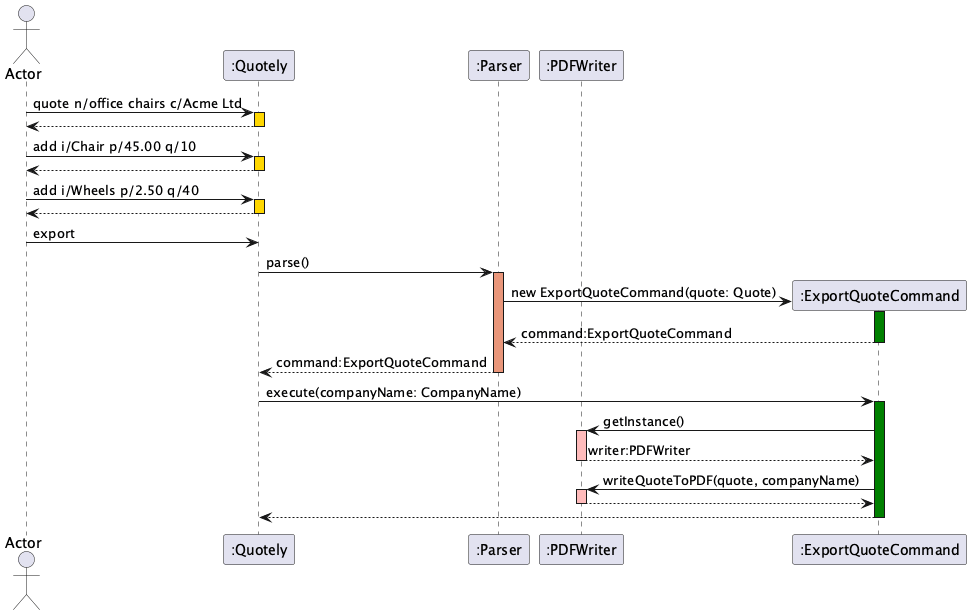

The diagram above was rendered by PlantUML. Its source (embedded in the PNG):
@startuml
actor Actor
participant ":Quotely"
participant ":Parser"
participant ":PDFWriter"


Actor -> ":Quotely" ++ #Gold: quote n/office chairs c/Acme Ltd
return

Actor -> ":Quotely" ++ #Gold: add i/Chair p/45.00 q/10
return

Actor -> ":Quotely" ++ #Gold: add i/Wheels p/2.50 q/40
return

Actor -> ":Quotely": export

":Quotely" -> ":Parser" ++ #DarkSalmon: parse()

":Parser" -> ":ExportQuoteCommand" **: new ExportQuoteCommand(quote: Quote)
activate ":ExportQuoteCommand" #Green
return command:ExportQuoteCommand

return command:ExportQuoteCommand

":Quotely" -> ":ExportQuoteCommand" ++ #Green: execute(companyName: CompanyName)
":ExportQuoteCommand" -> ":PDFWriter" ++ #FFBBBB: getInstance()
return writer:PDFWriter

":ExportQuoteCommand" -> ":PDFWriter" ++ #FFBBBB: writeQuoteToPDF(quote, companyName)
return

return

@enduml